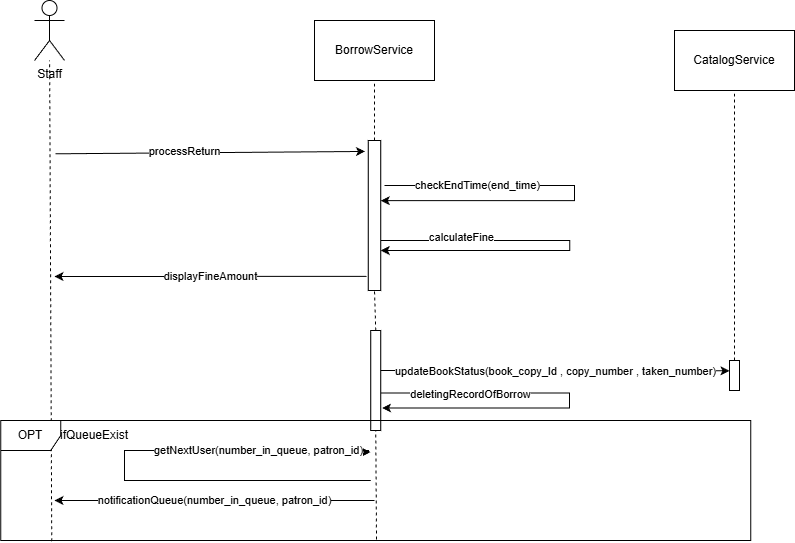

The diagram above was exported from draw.io. Its source (the exported page's mxGraphModel, read from the mxfile embedded in the PNG):
<mxGraphModel dx="1188" dy="626" grid="1" gridSize="10" guides="1" tooltips="1" connect="1" arrows="1" fold="1" page="1" pageScale="1" pageWidth="850" pageHeight="1100" math="0" shadow="0">
  <root>
    <mxCell id="0" />
    <mxCell id="1" parent="0" />
    <mxCell id="TwpFNyejw-jrJJmlBYI5-2" parent="1" style="shape=umlActor;verticalLabelPosition=bottom;verticalAlign=top;html=1;outlineConnect=0;" value="Staff" vertex="1">
      <mxGeometry height="60" width="30" x="50" y="20" as="geometry" />
    </mxCell>
    <mxCell id="TwpFNyejw-jrJJmlBYI5-3" edge="1" parent="1" source="TwpFNyejw-jrJJmlBYI5-92" style="endArrow=none;dashed=1;html=1;rounded=0;entryX=0.5;entryY=1;entryDx=0;entryDy=0;" target="TwpFNyejw-jrJJmlBYI5-51" value="">
      <mxGeometry height="50" relative="1" width="50" as="geometry">
        <mxPoint x="750" y="500" as="sourcePoint" />
        <mxPoint x="570.14" y="100" as="targetPoint" />
      </mxGeometry>
    </mxCell>
    <mxCell id="TwpFNyejw-jrJJmlBYI5-5" parent="1" style="rounded=0;whiteSpace=wrap;html=1;" value="BorrowService" vertex="1">
      <mxGeometry height="60" width="120" x="330" y="40" as="geometry" />
    </mxCell>
    <mxCell id="TwpFNyejw-jrJJmlBYI5-6" edge="1" parent="1" source="TwpFNyejw-jrJJmlBYI5-54" style="endArrow=none;dashed=1;html=1;rounded=0;entryX=0.5;entryY=1;entryDx=0;entryDy=0;" target="TwpFNyejw-jrJJmlBYI5-5" value="">
      <mxGeometry height="50" relative="1" width="50" as="geometry">
        <mxPoint x="285" y="190" as="sourcePoint" />
        <mxPoint x="480" y="210" as="targetPoint" />
      </mxGeometry>
    </mxCell>
    <mxCell id="TwpFNyejw-jrJJmlBYI5-37" edge="1" parent="1" source="TwpFNyejw-jrJJmlBYI5-86" style="endArrow=none;dashed=1;html=1;rounded=0;exitX=0.068;exitY=1.006;exitDx=0;exitDy=0;exitPerimeter=0;" target="TwpFNyejw-jrJJmlBYI5-2" value="">
      <mxGeometry height="50" relative="1" width="50" as="geometry">
        <mxPoint x="65" y="570" as="sourcePoint" />
        <mxPoint x="280" y="260" as="targetPoint" />
      </mxGeometry>
    </mxCell>
    <mxCell id="TwpFNyejw-jrJJmlBYI5-51" parent="1" style="rounded=0;whiteSpace=wrap;html=1;" value="CatalogService" vertex="1">
      <mxGeometry height="60" width="120" x="690" y="50" as="geometry" />
    </mxCell>
    <mxCell id="TwpFNyejw-jrJJmlBYI5-52" edge="1" parent="1" style="endArrow=classic;html=1;rounded=0;entryX=-0.264;entryY=0.073;entryDx=0;entryDy=0;entryPerimeter=0;" target="TwpFNyejw-jrJJmlBYI5-54" value="">
      <mxGeometry height="50" relative="1" width="50" as="geometry">
        <Array as="points" />
        <mxPoint x="71.06" y="173.3" as="sourcePoint" />
        <mxPoint x="278.7475" y="169.99999999999994" as="targetPoint" />
      </mxGeometry>
    </mxCell>
    <mxCell id="TwpFNyejw-jrJJmlBYI5-53" connectable="0" parent="TwpFNyejw-jrJJmlBYI5-52" style="edgeLabel;html=1;align=center;verticalAlign=middle;resizable=0;points=[];" value="processReturn" vertex="1">
      <mxGeometry relative="1" x="-0.1727" y="2" as="geometry">
        <mxPoint as="offset" />
      </mxGeometry>
    </mxCell>
    <mxCell id="TwpFNyejw-jrJJmlBYI5-54" parent="1" style="rounded=0;whiteSpace=wrap;html=1;" value="" vertex="1">
      <mxGeometry height="150" width="12.5" x="383.75" y="160" as="geometry" />
    </mxCell>
    <mxCell id="TwpFNyejw-jrJJmlBYI5-55" edge="1" parent="1" style="edgeStyle=orthogonalEdgeStyle;rounded=0;orthogonalLoop=1;jettySize=auto;html=1;entryX=0.998;entryY=0.401;entryDx=0;entryDy=0;entryPerimeter=0;">
      <mxGeometry relative="1" as="geometry">
        <Array as="points">
          <mxPoint x="590" y="205" />
          <mxPoint x="590" y="220" />
        </Array>
        <mxPoint x="400" y="205" as="sourcePoint" />
        <mxPoint x="396.2549999999999" y="220.15000000000003" as="targetPoint" />
      </mxGeometry>
    </mxCell>
    <mxCell id="TwpFNyejw-jrJJmlBYI5-57" connectable="0" parent="TwpFNyejw-jrJJmlBYI5-55" style="edgeLabel;html=1;align=center;verticalAlign=middle;resizable=0;points=[];" value="checkEndTime(end_time)   " vertex="1">
      <mxGeometry relative="1" x="-0.5353" as="geometry">
        <mxPoint as="offset" />
      </mxGeometry>
    </mxCell>
    <mxCell id="TwpFNyejw-jrJJmlBYI5-69" edge="1" parent="1" style="edgeStyle=orthogonalEdgeStyle;rounded=0;orthogonalLoop=1;jettySize=auto;html=1;">
      <mxGeometry relative="1" as="geometry">
        <Array as="points">
          <mxPoint x="585.25" y="259.97" />
          <mxPoint x="585.25" y="269.97" />
        </Array>
        <mxPoint x="396.5" y="259.9985714285714" as="sourcePoint" />
        <mxPoint x="396.25" y="270" as="targetPoint" />
      </mxGeometry>
    </mxCell>
    <mxCell id="TwpFNyejw-jrJJmlBYI5-71" connectable="0" parent="TwpFNyejw-jrJJmlBYI5-69" style="edgeLabel;html=1;align=center;verticalAlign=middle;resizable=0;points=[];" value="calculateFine" vertex="1">
      <mxGeometry relative="1" x="-0.587" y="3" as="geometry">
        <mxPoint as="offset" />
      </mxGeometry>
    </mxCell>
    <mxCell id="TwpFNyejw-jrJJmlBYI5-72" edge="1" parent="1" source="TwpFNyejw-jrJJmlBYI5-54" style="endArrow=classic;html=1;rounded=0;exitX=-0.14;exitY=0.906;exitDx=0;exitDy=0;exitPerimeter=0;" value="">
      <mxGeometry height="50" relative="1" width="50" as="geometry">
        <mxPoint x="420" y="280" as="sourcePoint" />
        <mxPoint x="70" y="296" as="targetPoint" />
      </mxGeometry>
    </mxCell>
    <mxCell id="TwpFNyejw-jrJJmlBYI5-74" connectable="0" parent="TwpFNyejw-jrJJmlBYI5-72" style="edgeLabel;html=1;align=center;verticalAlign=middle;resizable=0;points=[];" value="displayFineAmount" vertex="1">
      <mxGeometry relative="1" x="0.0055" as="geometry">
        <mxPoint as="offset" />
      </mxGeometry>
    </mxCell>
    <mxCell id="TwpFNyejw-jrJJmlBYI5-76" edge="1" parent="1" source="TwpFNyejw-jrJJmlBYI5-79" style="endArrow=none;dashed=1;html=1;rounded=0;entryX=0.5;entryY=1;entryDx=0;entryDy=0;exitX=0.5;exitY=0;exitDx=0;exitDy=0;" target="TwpFNyejw-jrJJmlBYI5-54" value="">
      <mxGeometry height="50" relative="1" width="50" as="geometry">
        <mxPoint x="285" y="400" as="sourcePoint" />
        <mxPoint x="420" y="380" as="targetPoint" />
      </mxGeometry>
    </mxCell>
    <mxCell id="TwpFNyejw-jrJJmlBYI5-81" edge="1" parent="1" style="edgeStyle=orthogonalEdgeStyle;rounded=0;orthogonalLoop=1;jettySize=auto;html=1;">
      <mxGeometry relative="1" as="geometry">
        <Array as="points">
          <mxPoint x="585" y="412.5" />
          <mxPoint x="585" y="427.5" />
        </Array>
        <mxPoint x="396.25" y="412.5" as="sourcePoint" />
        <mxPoint x="397.5" y="427.5" as="targetPoint" />
      </mxGeometry>
    </mxCell>
    <mxCell id="TwpFNyejw-jrJJmlBYI5-82" connectable="0" parent="TwpFNyejw-jrJJmlBYI5-81" style="edgeLabel;html=1;align=center;verticalAlign=middle;resizable=0;points=[];" value="deletingRecordOfBorrow" vertex="1">
      <mxGeometry relative="1" x="-0.6313" y="-1" as="geometry">
        <mxPoint x="17" as="offset" />
      </mxGeometry>
    </mxCell>
    <mxCell id="TwpFNyejw-jrJJmlBYI5-79" parent="1" style="rounded=0;whiteSpace=wrap;html=1;" value="" vertex="1">
      <mxGeometry height="100" width="10" x="386.25" y="350" as="geometry" />
    </mxCell>
    <mxCell id="TwpFNyejw-jrJJmlBYI5-83" edge="1" parent="1" style="endArrow=classic;html=1;rounded=0;entryX=0;entryY=0.25;entryDx=0;entryDy=0;" value="">
      <mxGeometry height="50" relative="1" width="50" as="geometry">
        <Array as="points">
          <mxPoint x="660" y="390.29" />
        </Array>
        <mxPoint x="396.25" y="390" as="sourcePoint" />
        <mxPoint x="745" y="390.29" as="targetPoint" />
      </mxGeometry>
    </mxCell>
    <mxCell id="TwpFNyejw-jrJJmlBYI5-84" connectable="0" parent="TwpFNyejw-jrJJmlBYI5-83" style="edgeLabel;html=1;align=center;verticalAlign=middle;resizable=0;points=[];" value="updateBookStatus(book_copy_Id , copy_number , taken_number)" vertex="1">
      <mxGeometry relative="1" x="0.0175" y="3" as="geometry">
        <mxPoint x="-3" y="3" as="offset" />
      </mxGeometry>
    </mxCell>
    <mxCell id="TwpFNyejw-jrJJmlBYI5-85" edge="1" parent="1" source="TwpFNyejw-jrJJmlBYI5-86" style="endArrow=none;dashed=1;html=1;rounded=0;entryX=0.5;entryY=1;entryDx=0;entryDy=0;exitX=0.501;exitY=0.992;exitDx=0;exitDy=0;exitPerimeter=0;" target="TwpFNyejw-jrJJmlBYI5-79" value="">
      <mxGeometry height="50" relative="1" width="50" as="geometry">
        <mxPoint x="391" y="570" as="sourcePoint" />
        <mxPoint x="490" y="430" as="targetPoint" />
      </mxGeometry>
    </mxCell>
    <mxCell id="TwpFNyejw-jrJJmlBYI5-86" parent="1" style="shape=umlFrame;whiteSpace=wrap;html=1;pointerEvents=0;" value="OPT" vertex="1">
      <mxGeometry height="120" width="750" x="16.25" y="440" as="geometry" />
    </mxCell>
    <mxCell id="TwpFNyejw-jrJJmlBYI5-89" edge="1" parent="1" style="endArrow=classic;html=1;rounded=0;" value="">
      <mxGeometry height="50" relative="1" width="50" as="geometry">
        <mxPoint x="390" y="520" as="sourcePoint" />
        <mxPoint x="70" y="520" as="targetPoint" />
      </mxGeometry>
    </mxCell>
    <mxCell id="TwpFNyejw-jrJJmlBYI5-91" connectable="0" parent="TwpFNyejw-jrJJmlBYI5-89" style="edgeLabel;html=1;align=center;verticalAlign=middle;resizable=0;points=[];" value="notificationQueue(number_in_queue, patron_id)" vertex="1">
      <mxGeometry relative="1" x="0.0795" y="-2" as="geometry">
        <mxPoint x="12" y="2" as="offset" />
      </mxGeometry>
    </mxCell>
    <mxCell id="TwpFNyejw-jrJJmlBYI5-92" parent="1" style="rounded=0;whiteSpace=wrap;html=1;" value="" vertex="1">
      <mxGeometry height="30" width="10" x="745" y="380" as="geometry" />
    </mxCell>
    <mxCell id="TwpFNyejw-jrJJmlBYI5-94" parent="1" style="text;html=1;whiteSpace=wrap;strokeColor=none;fillColor=none;align=center;verticalAlign=middle;rounded=0;" value="ifQueueExist" vertex="1">
      <mxGeometry height="30" width="120" x="50" y="440" as="geometry" />
    </mxCell>
    <mxCell id="fJpdMrOXhEIb83FhHyrr-8" edge="1" parent="1" style="edgeStyle=orthogonalEdgeStyle;rounded=0;orthogonalLoop=1;jettySize=auto;html=1;entryX=-0.011;entryY=0.616;entryDx=0;entryDy=0;entryPerimeter=0;">
      <mxGeometry relative="1" as="geometry">
        <Array as="points">
          <mxPoint x="140" y="500" />
          <mxPoint x="140" y="470" />
          <mxPoint x="384" y="470" />
          <mxPoint x="384" y="472" />
        </Array>
        <mxPoint x="386.25" y="499.9985714285714" as="sourcePoint" />
        <mxPoint x="386.1399999999999" y="471.57000000000005" as="targetPoint" />
      </mxGeometry>
    </mxCell>
    <mxCell id="fJpdMrOXhEIb83FhHyrr-10" connectable="0" parent="fJpdMrOXhEIb83FhHyrr-8" style="edgeLabel;html=1;align=center;verticalAlign=middle;resizable=0;points=[];" value="getNextUser(number_in_queue, patron_id)" vertex="1">
      <mxGeometry relative="1" x="0.5776" as="geometry">
        <mxPoint x="-3" as="offset" />
      </mxGeometry>
    </mxCell>
  </root>
</mxGraphModel>